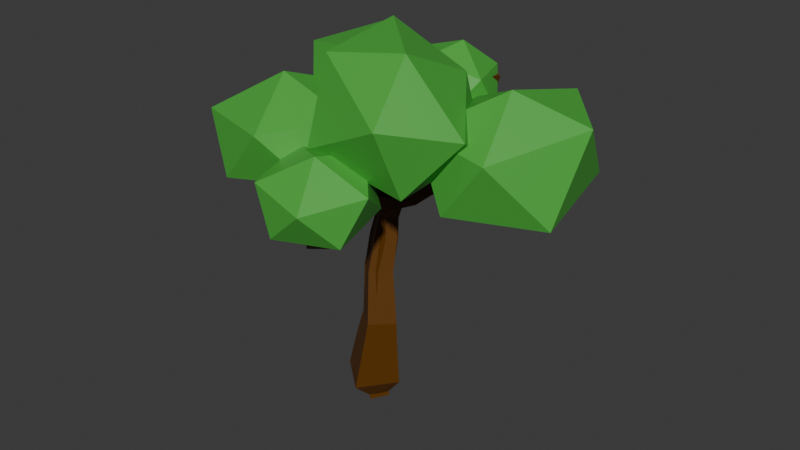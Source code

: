 # Source: tree2.blend  (saved by Blender 4.5.88; exported with 4.5.12 LTS)
import bpy
from mathutils import Matrix  # noqa: F401  (used for matrix-valued properties, if any)

bpy.ops.wm.read_factory_settings(use_empty=True)
scene = bpy.context.scene
scene.name = 'Scene'

# ---- collections
col_collection = bpy.data.collections.new('Collection'); scene.collection.children.link(col_collection)

# ---- materials (node trees are filled in below, after node groups)
mat_material = bpy.data.materials.new('Material')
mat_material.alpha_threshold = 0.0
mat_material.roughness = 0.5
mat_material.line_color = (0.0, 0.0, 0.0, 1.0)
mat_material_001 = bpy.data.materials.new('Material.001')
mat_material_002 = bpy.data.materials.new('Material.002')
mat_material_002.alpha_threshold = 0.0
mat_material_002.roughness = 0.5
mat_material_002.line_color = (0.0, 0.0, 0.0, 1.0)
mat_material_003 = bpy.data.materials.new('Material.003')

# ---- material node trees
mat_material.use_nodes = True; mat_material.node_tree.nodes.clear()
_N = mat_material.node_tree.nodes; _L = mat_material.node_tree.links
n0 = _N.new('ShaderNodeOutputMaterial'); n0.name = 'Material Output'; n0.location = (200, 100)
n1 = _N.new('ShaderNodeBsdfPrincipled'); n1.name = 'Principled BSDF'; n1.location = (-200, 100)
n1.inputs[0].default_value = (0.115, 0.04083, 0.001298, 1.0)
n1.inputs[3].default_value = 1.45
_L.new(n1.outputs[0], n0.inputs[0])
n0.is_active_output = True
mat_material_001.use_nodes = True; mat_material_001.node_tree.nodes.clear()
_N = mat_material_001.node_tree.nodes; _L = mat_material_001.node_tree.links
n0 = _N.new('ShaderNodeBsdfPrincipled'); n0.name = 'Principled BSDF'; n0.location = (-200, 100)
n0.inputs[0].default_value = (0.06719, 0.4076, 0.05042, 1.0)
n1 = _N.new('ShaderNodeOutputMaterial'); n1.name = 'Material Output'; n1.location = (200, 100)
_L.new(n0.outputs[0], n1.inputs[0])
n1.is_active_output = True
mat_material_002.use_nodes = True; mat_material_002.node_tree.nodes.clear()
_N = mat_material_002.node_tree.nodes; _L = mat_material_002.node_tree.links
n0 = _N.new('ShaderNodeOutputMaterial'); n0.name = 'Material Output'; n0.location = (200, 100)
n1 = _N.new('ShaderNodeBsdfPrincipled'); n1.name = 'Principled BSDF'; n1.location = (-200, 100)
n1.inputs[0].default_value = (0.115, 0.04083, 0.001298, 1.0)
n1.inputs[3].default_value = 1.45
_L.new(n1.outputs[0], n0.inputs[0])
n0.is_active_output = True
mat_material_003.use_nodes = True; mat_material_003.node_tree.nodes.clear()
_N = mat_material_003.node_tree.nodes; _L = mat_material_003.node_tree.links
n0 = _N.new('ShaderNodeBsdfPrincipled'); n0.name = 'Principled BSDF'; n0.location = (-200, 100)
n0.inputs[0].default_value = (0.8002, 0.4669, 0.1665, 1.0)
n1 = _N.new('ShaderNodeOutputMaterial'); n1.name = 'Material Output'; n1.location = (200, 100)
_L.new(n0.outputs[0], n1.inputs[0])
n1.is_active_output = True

# ---- world
world_world = bpy.data.worlds.new('World'); scene.world = world_world
world_world.use_nodes = True; world_world.node_tree.nodes.clear()
_N = world_world.node_tree.nodes; _L = world_world.node_tree.links
n0 = _N.new('ShaderNodeOutputWorld'); n0.name = 'World Output'; n0.location = (200, 100)
n1 = _N.new('ShaderNodeBackground'); n1.name = 'Background'; n1.location = (-200, 100)
n1.inputs[0].default_value = (0.05088, 0.05088, 0.05088, 1.0)
_L.new(n1.outputs[0], n0.inputs[0])
n0.is_active_output = True
world_world.color = (0.05088, 0.05088, 0.05088)
world_world.sun_shadow_jitter_overblur = 0.0

# ---- meshes
me_cube = bpy.data.meshes.new('Cube')
me_cube.from_pydata([(0.0, 0.0, 0.0), (-0.4492, 1.092, 6.179), (1.821, 1.927, 8.036), (1.51, 1.722, 6.85), (3.672, 0.5163, 7.014), (1.505, 0.7545, 5.594), (0.1855, 0.4149, 4.78), (0.2733, -0.07403, 1.803), (-0.2862, 1.891, 7.483), (0.217, -0.9526, 5.31), (0.5529, -2.442, 5.081), (1.326, -2.456, 5.744), (-0.4558, -1.159, 5.884), (-1.468, -0.9868, 6.812), (0.06991, 0.08028, -0.6433), (0.1424, 0.06078, 3.099), (0.8815, 0.3217, 6.799), (0.1366, -0.03702, 0.9013)], [(12, 13), (9, 12), (10, 11), (9, 10), (6, 9), (1, 8), (6, 1), (3, 2), (5, 3), (5, 4), (6, 5), (15, 6), (17, 7), (14, 0), (7, 15), (6, 16), (0, 17)], [])
_uv = me_cube.uv_layers.new(name='UVMap')
_uv.uv.foreach_set('vector', [])
me_cube.materials.append(mat_material)
me_cube.use_mirror_vertex_groups = False
me_cube.update()
me_icosphere = bpy.data.meshes.new('Icosphere')
me_icosphere.from_pydata([(0.0, -4.936e-09, -1.431), (1.443, -1.048, -0.6401), (-0.5511, -1.696, -0.6401), (-1.783, -4.936e-09, -0.6401), (-0.5511, 1.696, -0.6401), (1.443, 1.048, -0.6401), (0.5511, -1.696, 0.6401), (-1.443, -1.048, 0.6401), (-1.443, 1.048, 0.6401), (0.5511, 1.696, 0.6401), (1.783, -4.936e-09, 0.6401), (0.0, -4.936e-09, 1.431)], [], [(0, 1, 2), (1, 0, 5), (0, 2, 3), (0, 3, 4), (0, 4, 5), (1, 5, 10), (2, 1, 6), (3, 2, 7), (4, 3, 8), (5, 4, 9), (1, 10, 6), (2, 6, 7), (3, 7, 8), (4, 8, 9), (5, 9, 10), (6, 10, 11), (7, 6, 11), (8, 7, 11), (9, 8, 11), (10, 9, 11)])
_uv = me_icosphere.uv_layers.new(name='UVMap')
_uv.uv.foreach_set('vector', [0.1818, 0.0, 0.2727, 0.1575, 0.09091, 0.1575, 0.2727, 0.1575, 0.3636, 0.0, 0.4545, 0.1575, 0.9091, 0.0, 1.0, 0.1575, 0.8182, 0.1575, 0.7273, 0.0, 0.8182, 0.1575, 0.6364, 0.1575, 0.5455, 0.0, 0.6364, 0.1575, 0.4545, 0.1575, 0.2727, 0.1575, 0.4545, 0.1575, 0.3636, 0.3149, 0.09091, 0.1575, 0.2727, 0.1575, 0.1818, 0.3149, 0.8182, 0.1575, 1.0, 0.1575, 0.9091, 0.3149, 0.6364, 0.1575, 0.8182, 0.1575, 0.7273, 0.3149, 0.4545, 0.1575, 0.6364, 0.1575, 0.5455, 0.3149, 0.2727, 0.1575, 0.3636, 0.3149, 0.1818, 0.3149, 0.09091, 0.1575, 0.1818, 0.3149, 0.0, 0.3149, 0.8182, 0.1575, 0.9091, 0.3149, 0.7273, 0.3149, 0.6364, 0.1575, 0.7273, 0.3149, 0.5455, 0.3149, 0.4545, 0.1575, 0.5455, 0.3149, 0.3636, 0.3149, 0.1818, 0.3149, 0.3636, 0.3149, 0.2727, 0.4724, 0.0, 0.3149, 0.1818, 0.3149, 0.09091, 0.4724, 0.7273, 0.3149, 0.9091, 0.3149, 0.8182, 0.4724, 0.5455, 0.3149, 0.7273, 0.3149, 0.6364, 0.4724, 0.3636, 0.3149, 0.5455, 0.3149, 0.4545, 0.4724])
me_icosphere.materials.append(mat_material_001)
me_icosphere.update()
me_icosphere_001 = bpy.data.meshes.new('Icosphere.001')
me_icosphere_001.from_pydata([(-1.831e-08, 5.57e-09, -1.064), (1.073, -0.7794, -0.476), (-0.4097, -1.261, -0.476), (-1.326, 1.404e-08, -0.476), (-0.4097, 1.261, -0.476), (1.073, 0.7794, -0.476), (0.4097, -1.261, 0.476), (-1.073, -0.7794, 0.476), (-1.073, 0.7794, 0.476), (0.4097, 1.261, 0.476), (1.326, 3.976e-08, 0.476), (3.022e-09, 4.823e-08, 1.064)], [], [(0, 1, 2), (1, 0, 5), (0, 2, 3), (0, 3, 4), (0, 4, 5), (1, 5, 10), (2, 1, 6), (3, 2, 7), (4, 3, 8), (5, 4, 9), (1, 10, 6), (2, 6, 7), (3, 7, 8), (4, 8, 9), (5, 9, 10), (6, 10, 11), (7, 6, 11), (8, 7, 11), (9, 8, 11), (10, 9, 11)])
_uv = me_icosphere_001.uv_layers.new(name='UVMap')
_uv.uv.foreach_set('vector', [0.1818, 0.0, 0.2727, 0.1575, 0.09091, 0.1575, 0.2727, 0.1575, 0.3636, 0.0, 0.4545, 0.1575, 0.9091, 0.0, 1.0, 0.1575, 0.8182, 0.1575, 0.7273, 0.0, 0.8182, 0.1575, 0.6364, 0.1575, 0.5455, 0.0, 0.6364, 0.1575, 0.4545, 0.1575, 0.2727, 0.1575, 0.4545, 0.1575, 0.3636, 0.3149, 0.09091, 0.1575, 0.2727, 0.1575, 0.1818, 0.3149, 0.8182, 0.1575, 1.0, 0.1575, 0.9091, 0.3149, 0.6364, 0.1575, 0.8182, 0.1575, 0.7273, 0.3149, 0.4545, 0.1575, 0.6364, 0.1575, 0.5455, 0.3149, 0.2727, 0.1575, 0.3636, 0.3149, 0.1818, 0.3149, 0.09091, 0.1575, 0.1818, 0.3149, 0.0, 0.3149, 0.8182, 0.1575, 0.9091, 0.3149, 0.7273, 0.3149, 0.6364, 0.1575, 0.7273, 0.3149, 0.5455, 0.3149, 0.4545, 0.1575, 0.5455, 0.3149, 0.3636, 0.3149, 0.1818, 0.3149, 0.3636, 0.3149, 0.2727, 0.4724, 0.0, 0.3149, 0.1818, 0.3149, 0.09091, 0.4724, 0.7273, 0.3149, 0.9091, 0.3149, 0.8182, 0.4724, 0.5455, 0.3149, 0.7273, 0.3149, 0.6364, 0.4724, 0.3636, 0.3149, 0.5455, 0.3149, 0.4545, 0.4724])
me_icosphere_001.materials.append(mat_material_001)
me_icosphere_001.update()
me_icosphere_002 = bpy.data.meshes.new('Icosphere.002')
me_icosphere_002.from_pydata([(7.989e-08, 8.456e-09, -1.616), (1.629, -1.183, -0.7226), (-0.6221, -1.915, -0.7226), (-1.279, -0.06675, -0.7278), (-0.6221, 1.915, -0.7226), (1.629, 1.183, -0.7226), (0.2828, -1.704, 0.8281), (-1.629, -1.183, 0.7226), (-1.449, 0.8411, 0.4164), (0.6221, 1.915, 0.7226), (1.726, 0.3539, 1.003), (1.44e-07, 7.322e-08, 1.616)], [], [(0, 1, 2), (1, 0, 5), (0, 2, 3), (0, 3, 4), (0, 4, 5), (1, 5, 10), (2, 1, 6), (3, 2, 7), (4, 3, 8), (5, 4, 9), (1, 10, 6), (2, 6, 7), (3, 7, 8), (4, 8, 9), (5, 9, 10), (6, 10, 11), (7, 6, 11), (8, 7, 11), (9, 8, 11), (10, 9, 11)])
_uv = me_icosphere_002.uv_layers.new(name='UVMap')
_uv.uv.foreach_set('vector', [0.1818, 0.0, 0.2727, 0.1575, 0.09091, 0.1575, 0.2727, 0.1575, 0.3636, 0.0, 0.4545, 0.1575, 0.9091, 0.0, 1.0, 0.1575, 0.8182, 0.1575, 0.7273, 0.0, 0.8182, 0.1575, 0.6364, 0.1575, 0.5455, 0.0, 0.6364, 0.1575, 0.4545, 0.1575, 0.2727, 0.1575, 0.4545, 0.1575, 0.3636, 0.3149, 0.09091, 0.1575, 0.2727, 0.1575, 0.1818, 0.3149, 0.8182, 0.1575, 1.0, 0.1575, 0.9091, 0.3149, 0.6364, 0.1575, 0.8182, 0.1575, 0.7273, 0.3149, 0.4545, 0.1575, 0.6364, 0.1575, 0.5455, 0.3149, 0.2727, 0.1575, 0.3636, 0.3149, 0.1818, 0.3149, 0.09091, 0.1575, 0.1818, 0.3149, 0.0, 0.3149, 0.8182, 0.1575, 0.9091, 0.3149, 0.7273, 0.3149, 0.6364, 0.1575, 0.7273, 0.3149, 0.5455, 0.3149, 0.4545, 0.1575, 0.5455, 0.3149, 0.3636, 0.3149, 0.1818, 0.3149, 0.3636, 0.3149, 0.2727, 0.4724, 0.0, 0.3149, 0.1818, 0.3149, 0.09091, 0.4724, 0.7273, 0.3149, 0.9091, 0.3149, 0.8182, 0.4724, 0.5455, 0.3149, 0.7273, 0.3149, 0.6364, 0.4724, 0.3636, 0.3149, 0.5455, 0.3149, 0.4545, 0.4724])
me_icosphere_002.materials.append(mat_material_001)
me_icosphere_002.update()
me_icosphere_003 = bpy.data.meshes.new('Icosphere.003')
me_icosphere_003.from_pydata([(0.06097, -0.6124, -1.372), (1.45, -1.362, -0.0646), (-0.6898, -1.866, 0.06524), (-1.839, -0.1697, -0.7429), (-0.4088, 1.382, -1.372), (1.624, 0.6456, -0.953), (0.4088, -1.382, 1.372), (-1.624, -0.6456, 0.953), (-1.45, 1.362, 0.0646), (0.6898, 1.866, -0.06524), (1.839, 0.1697, 0.7429), (-0.06097, 0.6124, 1.372)], [], [(0, 1, 2), (1, 0, 5), (0, 2, 3), (0, 3, 4), (0, 4, 5), (1, 5, 10), (2, 1, 6), (3, 2, 7), (4, 3, 8), (5, 4, 9), (1, 10, 6), (2, 6, 7), (3, 7, 8), (4, 8, 9), (5, 9, 10), (6, 10, 11), (7, 6, 11), (8, 7, 11), (9, 8, 11), (10, 9, 11)])
_uv = me_icosphere_003.uv_layers.new(name='UVMap')
_uv.uv.foreach_set('vector', [0.1818, 0.0, 0.2727, 0.1575, 0.09091, 0.1575, 0.2727, 0.1575, 0.3636, 0.0, 0.4545, 0.1575, 0.9091, 0.0, 1.0, 0.1575, 0.8182, 0.1575, 0.7273, 0.0, 0.8182, 0.1575, 0.6364, 0.1575, 0.5455, 0.0, 0.6364, 0.1575, 0.4545, 0.1575, 0.2727, 0.1575, 0.4545, 0.1575, 0.3636, 0.3149, 0.09091, 0.1575, 0.2727, 0.1575, 0.1818, 0.3149, 0.8182, 0.1575, 1.0, 0.1575, 0.9091, 0.3149, 0.6364, 0.1575, 0.8182, 0.1575, 0.7273, 0.3149, 0.4545, 0.1575, 0.6364, 0.1575, 0.5455, 0.3149, 0.2727, 0.1575, 0.3636, 0.3149, 0.1818, 0.3149, 0.09091, 0.1575, 0.1818, 0.3149, 0.0, 0.3149, 0.8182, 0.1575, 0.9091, 0.3149, 0.7273, 0.3149, 0.6364, 0.1575, 0.7273, 0.3149, 0.5455, 0.3149, 0.4545, 0.1575, 0.5455, 0.3149, 0.3636, 0.3149, 0.1818, 0.3149, 0.3636, 0.3149, 0.2727, 0.4724, 0.0, 0.3149, 0.1818, 0.3149, 0.09091, 0.4724, 0.7273, 0.3149, 0.9091, 0.3149, 0.8182, 0.4724, 0.5455, 0.3149, 0.7273, 0.3149, 0.6364, 0.4724, 0.3636, 0.3149, 0.5455, 0.3149, 0.4545, 0.4724])
me_icosphere_003.materials.append(mat_material_001)
me_icosphere_003.update()
me_icosphere_004 = bpy.data.meshes.new('Icosphere.004')
me_icosphere_004.from_pydata([(-0.1415, -0.3038, -0.906), (0.7077, -0.9139, -0.1385), (-0.7147, -1.06, 0.006497), (-1.212, 0.217, -0.344), (-0.1781, 0.9545, -0.7007), (1.049, 0.2174, -0.6974), (-0.1852, -0.7326, 0.791), (-1.049, -0.2174, 0.6974), (-0.6831, 1.06, 0.212), (0.635, 0.9044, 0.21), (0.9135, -0.1783, 0.2547), (0.1415, 0.3038, 0.906)], [], [(0, 1, 2), (1, 0, 5), (0, 2, 3), (0, 3, 4), (0, 4, 5), (1, 5, 10), (2, 1, 6), (3, 2, 7), (4, 3, 8), (5, 4, 9), (1, 10, 6), (2, 6, 7), (3, 7, 8), (4, 8, 9), (5, 9, 10), (6, 10, 11), (7, 6, 11), (8, 7, 11), (9, 8, 11), (10, 9, 11)])
_uv = me_icosphere_004.uv_layers.new(name='UVMap')
_uv.uv.foreach_set('vector', [0.1818, 0.0, 0.2727, 0.1575, 0.09091, 0.1575, 0.2727, 0.1575, 0.3636, 0.0, 0.4545, 0.1575, 0.9091, 0.0, 1.0, 0.1575, 0.8182, 0.1575, 0.7273, 0.0, 0.8182, 0.1575, 0.6364, 0.1575, 0.5455, 0.0, 0.6364, 0.1575, 0.4545, 0.1575, 0.2727, 0.1575, 0.4545, 0.1575, 0.3636, 0.3149, 0.09091, 0.1575, 0.2727, 0.1575, 0.1818, 0.3149, 0.8182, 0.1575, 1.0, 0.1575, 0.9091, 0.3149, 0.6364, 0.1575, 0.8182, 0.1575, 0.7273, 0.3149, 0.4545, 0.1575, 0.6364, 0.1575, 0.5455, 0.3149, 0.2727, 0.1575, 0.3636, 0.3149, 0.1818, 0.3149, 0.09091, 0.1575, 0.1818, 0.3149, 0.0, 0.3149, 0.8182, 0.1575, 0.9091, 0.3149, 0.7273, 0.3149, 0.6364, 0.1575, 0.7273, 0.3149, 0.5455, 0.3149, 0.4545, 0.1575, 0.5455, 0.3149, 0.3636, 0.3149, 0.1818, 0.3149, 0.3636, 0.3149, 0.2727, 0.4724, 0.0, 0.3149, 0.1818, 0.3149, 0.09091, 0.4724, 0.7273, 0.3149, 0.9091, 0.3149, 0.8182, 0.4724, 0.5455, 0.3149, 0.7273, 0.3149, 0.6364, 0.4724, 0.3636, 0.3149, 0.5455, 0.3149, 0.4545, 0.4724])
me_icosphere_004.materials.append(mat_material_001)
me_icosphere_004.update()
me_icosphere_005 = bpy.data.meshes.new('Icosphere.005')
me_icosphere_005.from_pydata([(-0.06472, 0.3577, -1.577), (-0.6159, -1.713, -1.066), (-2.038, 0.1271, -0.626), (-0.5057, 1.338, -0.4481), (1.58, 1.377, -0.5249), (1.62, -0.9399, -1.004), (-1.479, -0.9522, 0.7123), (-1.613, 1.004, 1.013), (0.3452, 1.561, 0.7303), (2.045, -0.06286, 0.6353), (0.9412, -1.649, 0.6426), (0.07198, -0.2935, 1.586)], [], [(0, 1, 2), (1, 0, 5), (0, 2, 3), (0, 3, 4), (0, 4, 5), (1, 5, 10), (2, 1, 6), (3, 2, 7), (4, 3, 8), (5, 4, 9), (1, 10, 6), (2, 6, 7), (3, 7, 8), (4, 8, 9), (5, 9, 10), (6, 10, 11), (7, 6, 11), (8, 7, 11), (9, 8, 11), (10, 9, 11)])
_uv = me_icosphere_005.uv_layers.new(name='UVMap')
_uv.uv.foreach_set('vector', [0.1818, 0.0, 0.2727, 0.1575, 0.09091, 0.1575, 0.2727, 0.1575, 0.3636, 0.0, 0.4545, 0.1575, 0.9091, 0.0, 1.0, 0.1575, 0.8182, 0.1575, 0.7273, 0.0, 0.8182, 0.1575, 0.6364, 0.1575, 0.5455, 0.0, 0.6364, 0.1575, 0.4545, 0.1575, 0.2727, 0.1575, 0.4545, 0.1575, 0.3636, 0.3149, 0.09091, 0.1575, 0.2727, 0.1575, 0.1818, 0.3149, 0.8182, 0.1575, 1.0, 0.1575, 0.9091, 0.3149, 0.6364, 0.1575, 0.8182, 0.1575, 0.7273, 0.3149, 0.4545, 0.1575, 0.6364, 0.1575, 0.5455, 0.3149, 0.2727, 0.1575, 0.3636, 0.3149, 0.1818, 0.3149, 0.09091, 0.1575, 0.1818, 0.3149, 0.0, 0.3149, 0.8182, 0.1575, 0.9091, 0.3149, 0.7273, 0.3149, 0.6364, 0.1575, 0.7273, 0.3149, 0.5455, 0.3149, 0.4545, 0.1575, 0.5455, 0.3149, 0.3636, 0.3149, 0.1818, 0.3149, 0.3636, 0.3149, 0.2727, 0.4724, 0.0, 0.3149, 0.1818, 0.3149, 0.09091, 0.4724, 0.7273, 0.3149, 0.9091, 0.3149, 0.8182, 0.4724, 0.5455, 0.3149, 0.7273, 0.3149, 0.6364, 0.4724, 0.3636, 0.3149, 0.5455, 0.3149, 0.4545, 0.4724])
me_icosphere_005.materials.append(mat_material_001)
me_icosphere_005.update()
me_cube_001 = bpy.data.meshes.new('Cube.001')
me_cube_001.from_pydata([(0.05864, -0.7897, -0.06674), (-0.7924, -0.05986, 0.01211), (-0.05864, 0.7897, 0.06674), (0.7924, 0.05986, -0.01211), (0.08732, -0.1492, -0.67), (-0.1598, 0.06597, -0.67), (0.05249, 0.3098, -0.6165), (0.2996, 0.0946, -0.6165), (0.1865, -0.6856, 0.8671), (-0.5055, -0.09137, 0.9964), (0.08679, 0.6116, 0.9355), (0.7788, 0.01734, 0.8062), (0.2543, -0.6286, 1.358), (-0.3556, -0.1049, 1.472), (0.1664, 0.5146, 1.418), (0.7763, -0.00909, 1.304)], [], [(4, 5, 6, 7), (12, 13, 9, 8), (13, 14, 10, 9), (14, 15, 11, 10), (15, 12, 8, 11), (0, 1, 5, 4), (1, 2, 6, 5), (2, 3, 7, 6), (3, 0, 4, 7), (8, 9, 1, 0), (9, 10, 2, 1), (10, 11, 3, 2), (11, 8, 0, 3), (12, 15, 14, 13)])
me_cube_001.polygons.foreach_set('material_index', [0, 0, 0, 0, 0, 0, 0, 0, 0, 0, 0, 0, 0, 1])
me_cube_001.materials.append(mat_material_002)
me_cube_001.materials.append(mat_material_003)
me_cube_001.use_mirror_vertex_groups = False
me_cube_001.update()
me_cube_002 = bpy.data.meshes.new('Cube.002')
me_cube_002.from_pydata([(-0.796, 1.11, 6.113), (-0.4019, 1.402, 6.017), (-0.1023, 1.074, 6.245), (-0.4965, 0.7815, 6.342), (1.787, 1.968, 8.037), (1.861, 1.96, 8.02), (1.856, 1.885, 8.034), (1.782, 1.894, 8.052), (1.267, 1.969, 6.776), (1.763, 1.932, 6.72), (1.753, 1.476, 6.924), (1.257, 1.512, 6.98), (3.697, 0.552, 6.982), (3.689, 0.4761, 6.982), (3.647, 0.4806, 7.046), (3.656, 0.5565, 7.046), (0.3158, -0.5801, 1.818), (-0.2329, -0.1162, 1.817), (0.2307, 0.4321, 1.788), (0.7794, -0.03191, 1.789), (-0.3394, 1.9, 7.484), (-0.2789, 1.936, 7.455), (-0.233, 1.881, 7.482), (-0.2935, 1.845, 7.512), (0.7828, -2.34, 4.833), (0.4223, -2.685, 4.861), (0.323, -2.544, 5.33), (0.6835, -2.198, 5.302), (1.36, -2.44, 5.705), (1.336, -2.508, 5.731), (1.292, -2.473, 5.783), (1.316, -2.405, 5.757), (-0.575, -1.452, 5.726), (-0.658, -0.9619, 5.671), (-0.3367, -0.8658, 6.042), (-0.2537, -1.356, 6.097), (-1.493, -1.031, 6.794), (-1.496, -0.9569, 6.777), (-1.444, -0.9423, 6.831), (-1.441, -1.017, 6.848), (0.1758, -0.3634, 3.167), (-0.2868, 0.02531, 3.088), (0.1091, 0.4849, 3.031), (0.5716, 0.09625, 3.109), (0.9232, 0.3554, 6.786), (0.9128, 0.2781, 6.786), (0.8398, 0.2879, 6.811), (0.8502, 0.3652, 6.811), (-0.9629, -1.284, 6.171), (-0.9761, -0.9606, 6.097), (-0.7498, -0.8972, 6.332), (-0.7366, -1.221, 6.406), (-1.133, -1.203, 6.371), (-1.143, -0.9594, 6.315), (-0.9729, -0.9117, 6.492), (-0.9629, -1.155, 6.548), (-1.269, -1.138, 6.531), (-1.277, -0.9584, 6.49), (-1.151, -0.9233, 6.62), (-1.144, -1.103, 6.662), (-1.387, -1.082, 6.67), (-1.392, -0.9576, 6.641), (-1.305, -0.9333, 6.731), (-1.3, -1.057, 6.76), (-0.1308, -1.292, 5.412), (-0.2294, -0.9226, 5.352), (0.03599, -0.8019, 5.664), (0.1009, -1.232, 5.694), (1.037, -2.383, 5.222), (0.9412, -2.657, 5.328), (0.7641, -2.514, 5.537), (0.8601, -2.24, 5.431), (1.167, -2.406, 5.416), (1.1, -2.597, 5.49), (0.9762, -2.497, 5.636), (1.043, -2.306, 5.562), (1.27, -2.424, 5.571), (1.226, -2.549, 5.619), (1.146, -2.484, 5.715), (1.189, -2.359, 5.667), (0.468, -1.175, 5.054), (0.06213, -1.198, 5.083), (0.09012, -1.374, 5.47), (0.4159, -1.184, 5.496), (0.6207, -1.606, 4.949), (0.1329, -1.716, 4.949), (0.1492, -1.788, 5.443), (0.637, -1.678, 5.443), (0.7046, -1.978, 4.891), (0.2169, -2.088, 4.891), (0.2332, -2.161, 5.386), (0.721, -2.051, 5.386), (0.3735, 0.0771, 4.812), (0.02711, 0.1027, 4.839), (-0.04725, 0.2015, 5.098), (0.4919, 0.1895, 5.182), (0.375, -0.7059, 4.968), (-0.01298, -0.6758, 5.008), (0.01799, -0.4781, 5.361), (0.3651, -0.5474, 5.376), (-0.6344, 1.418, 6.648), (-0.3578, 1.583, 6.513), (-0.1479, 1.334, 6.639), (-0.4245, 1.169, 6.774), (-0.5543, 1.549, 6.875), (-0.3364, 1.679, 6.769), (-0.171, 1.483, 6.868), (-0.389, 1.353, 6.975), (-0.4903, 1.654, 7.057), (-0.3192, 1.755, 6.973), (-0.1895, 1.601, 7.051), (-0.3605, 1.5, 7.135), (-0.4349, 1.744, 7.214), (-0.3044, 1.822, 7.15), (-0.2055, 1.704, 7.209), (-0.3359, 1.627, 7.273), (-0.3851, 1.825, 7.355), (-0.2911, 1.881, 7.309), (-0.2198, 1.797, 7.352), (-0.3138, 1.741, 7.398), (-0.02478, 0.4307, 4.95), (0.1341, 0.7407, 4.918), (0.3334, 0.5992, 5.206), (-0.4567, 0.7344, 5.341), (-0.09197, 1.076, 5.341), (0.1931, 0.7724, 5.618), (-0.1717, 0.4304, 5.618), (-0.6154, 0.9036, 5.691), (-0.2506, 1.246, 5.691), (0.03439, 0.9416, 5.968), (-0.3304, 0.5996, 5.968), (1.484, 1.984, 7.327), (1.805, 1.948, 7.249), (1.783, 1.622, 7.311), (1.462, 1.658, 7.389), (1.581, 1.979, 7.555), (1.823, 1.952, 7.496), (1.806, 1.707, 7.543), (1.565, 1.734, 7.602), (1.659, 1.975, 7.738), (1.837, 1.955, 7.694), (1.825, 1.774, 7.729), (1.647, 1.794, 7.772), (1.726, 1.972, 7.896), (1.85, 1.958, 7.866), (1.841, 1.833, 7.889), (1.718, 1.847, 7.919), (1.353, 1.066, 5.7), (1.795, 1.07, 5.841), (1.723, 0.8592, 6.031), (1.451, 0.8468, 5.958), (1.258, 1.438, 6.069), (1.758, 1.435, 6.069), (1.756, 1.039, 6.374), (1.256, 1.042, 6.374), (1.26, 1.68, 6.383), (1.76, 1.677, 6.383), (1.758, 1.281, 6.688), (1.258, 1.284, 6.688), (2.039, 0.8754, 5.772), (2.042, 0.5347, 5.77), (1.825, 0.5639, 6.04), (1.908, 0.8701, 6.062), (2.47, 0.8156, 6.016), (2.434, 0.4851, 6.016), (2.254, 0.505, 6.295), (2.29, 0.8354, 6.295), (2.682, 0.7702, 6.183), (2.65, 0.4836, 6.183), (2.494, 0.5008, 6.424), (2.525, 0.7874, 6.424), (2.864, 0.7309, 6.327), (2.837, 0.4822, 6.327), (2.701, 0.4972, 6.536), (2.729, 0.7458, 6.536), (3.029, 0.6956, 6.456), (3.005, 0.481, 6.456), (2.888, 0.4939, 6.637), (2.912, 0.7085, 6.637), (3.18, 0.6632, 6.575), (3.159, 0.4799, 6.575), (3.059, 0.4909, 6.729), (3.079, 0.6742, 6.729), (3.32, 0.633, 6.685), (3.303, 0.4789, 6.685), (3.219, 0.4881, 6.815), (3.236, 0.6423, 6.815), (3.452, 0.6046, 6.789), (3.438, 0.4779, 6.789), (3.369, 0.4855, 6.896), (3.383, 0.6122, 6.896), (3.577, 0.5777, 6.888), (3.566, 0.477, 6.888), (3.511, 0.483, 6.973), (3.523, 0.5837, 6.973), (0.4722, 0.6726, 4.846), (0.5472, 0.2318, 4.952), (0.907, 0.8588, 4.972), (1.032, 0.3746, 4.972), (0.7833, 0.3106, 5.401), (0.6587, 0.7949, 5.401), (1.323, 0.9069, 5.34), (1.415, 0.5155, 5.308), (1.234, 0.4784, 5.617), (1.068, 0.8172, 5.608), (0.1861, -0.2381, 3.658), (-0.253, 0.1323, 3.591), (0.1231, 0.5602, 3.491), (0.5622, 0.1898, 3.558), (0.1954, -0.1312, 4.073), (-0.2231, 0.2218, 4.009), (0.1353, 0.6296, 3.914), (0.5538, 0.2766, 3.977), (0.1973, 0.02294, 4.504), (-0.1166, 0.2938, 4.494), (0.1002, 0.6314, 4.467), (0.5104, 0.3407, 4.488), (0.2543, -0.6286, 1.358), (-0.3556, -0.1049, 1.472), (0.1664, 0.5146, 1.418), (0.7763, -0.00909, 1.304), (0.242, -0.4659, 2.538), (-0.2592, -0.04546, 2.443), (0.1666, 0.46, 2.434), (0.6678, 0.03951, 2.528), (0.5434, 0.5261, 5.23), (0.1913, 0.2124, 5.292), (0.2177, 0.5891, 5.344), (0.6639, 0.5075, 5.635), (0.6226, 0.1997, 5.635), (0.3319, 0.2386, 5.737), (0.3731, 0.5465, 5.737), (0.7196, 0.4748, 5.882), (0.685, 0.2165, 5.882), (0.4411, 0.2492, 5.968), (0.4757, 0.5075, 5.968), (0.7679, 0.4465, 6.096), (0.739, 0.2311, 6.096), (0.5357, 0.2584, 6.168), (0.5645, 0.4737, 6.168), (0.8113, 0.421, 6.289), (0.7876, 0.2443, 6.289), (0.6206, 0.2666, 6.348), (0.6443, 0.4434, 6.348), (0.8511, 0.3977, 6.466), (0.8322, 0.2563, 6.466), (0.6987, 0.2742, 6.513), (0.7176, 0.4156, 6.513), (0.8882, 0.3759, 6.631), (0.8737, 0.2676, 6.631), (0.7714, 0.2813, 6.667), (0.7859, 0.3896, 6.667), (0.3916, -0.09135, 4.791), (0.01282, -0.09942, 4.787), (0.05114, 0.1054, 5.15), (0.3865, 0.1312, 5.212), (-0.01595, 0.3052, 5.19), (0.05531, 0.8331, 5.022), (-0.2195, 0.5563, 5.021), (1.318, 0.849, 6.022), (1.694, 1.144, 5.793), (1.319, 1.146, 5.793), (0.5284, 0.2542, 5.134), (0.6411, 0.3427, 4.781), (0.5632, 0.6987, 4.827)], [(126, 256)], [(226, 94, 93), (52, 53, 49, 48), (51, 48, 32, 35), (50, 51, 35, 34), (49, 50, 34, 33), (121, 257, 122, 227), (48, 49, 33, 32), (47, 46, 45, 44), (39, 38, 37, 36), (31, 30, 29, 28), (23, 22, 21, 20), (195, 264, 263, 216), (162, 159, 148), (216, 263, 262, 196), (213, 92, 93), (214, 213, 93), (162, 150, 161), (94, 120, 93), (120, 214, 93), (81, 64, 65), (120, 215, 214), (97, 81, 65), (227, 120, 226), (120, 94, 226), (196, 262, 122, 225), (162, 149, 259, 150), (148, 260, 149, 162), (121, 215, 120), (150, 259, 261, 147), (147, 261, 260, 148), (120, 258, 257, 121), (225, 95, 196), (92, 252, 253, 93), (93, 253, 254, 255, 226), (150, 204, 203, 161), (148, 159, 201, 147), (99, 98, 66), (225, 122, 264, 195), (80, 96, 99, 83), (96, 81, 97), (96, 80, 81), (160, 161, 203, 202), (160, 202, 201, 159), (82, 64, 81), (82, 67, 64), (82, 83, 67), (226, 255, 252, 92), (7, 6, 5, 4), (195, 121, 227, 225), (195, 216, 215, 121), (15, 14, 13, 12), (98, 97, 65, 66), (150, 147, 201, 204), (53, 54, 50, 49), (54, 55, 51, 50), (55, 52, 48, 51), (56, 57, 53, 52), (57, 58, 54, 53), (58, 59, 55, 54), (59, 56, 52, 55), (60, 61, 57, 56), (61, 62, 58, 57), (62, 63, 59, 58), (63, 60, 56, 59), (36, 37, 61, 60), (37, 38, 62, 61), (38, 39, 63, 62), (39, 36, 60, 63), (32, 33, 65, 64), (33, 34, 66, 65), (34, 35, 67, 66), (35, 32, 64, 67), (68, 69, 25, 24), (69, 70, 26, 25), (70, 71, 27, 26), (71, 68, 24, 27), (72, 73, 69, 68), (73, 74, 70, 69), (74, 75, 71, 70), (75, 72, 68, 71), (76, 77, 73, 72), (77, 78, 74, 73), (78, 79, 75, 74), (79, 76, 72, 75), (28, 29, 77, 76), (29, 30, 78, 77), (30, 31, 79, 78), (31, 28, 76, 79), (84, 85, 81, 80), (85, 86, 82, 81), (86, 87, 83, 82), (87, 84, 80, 83), (88, 89, 85, 84), (89, 90, 86, 85), (90, 91, 87, 86), (91, 88, 84, 87), (24, 25, 89, 88), (25, 26, 90, 89), (26, 27, 91, 90), (27, 24, 88, 91), (96, 97, 253, 252), (97, 98, 254, 253), (98, 99, 255, 254), (99, 96, 252, 255), (100, 101, 1, 0), (101, 102, 2, 1), (102, 103, 3, 2), (103, 100, 0, 3), (104, 105, 101, 100), (105, 106, 102, 101), (106, 107, 103, 102), (107, 104, 100, 103), (108, 109, 105, 104), (109, 110, 106, 105), (110, 111, 107, 106), (111, 108, 104, 107), (112, 113, 109, 108), (113, 114, 110, 109), (114, 115, 111, 110), (115, 112, 108, 111), (116, 117, 113, 112), (117, 118, 114, 113), (118, 119, 115, 114), (119, 116, 112, 115), (20, 21, 117, 116), (21, 22, 118, 117), (22, 23, 119, 118), (23, 20, 116, 119), (123, 124, 257, 258), (124, 125, 122, 257), (127, 128, 124, 123), (128, 129, 125, 124), (129, 130, 126, 125), (130, 127, 123, 126), (0, 1, 128, 127), (1, 2, 129, 128), (2, 3, 130, 129), (3, 0, 127, 130), (131, 132, 9, 8), (132, 133, 10, 9), (133, 134, 11, 10), (134, 131, 8, 11), (135, 136, 132, 131), (136, 137, 133, 132), (137, 138, 134, 133), (138, 135, 131, 134), (139, 140, 136, 135), (140, 141, 137, 136), (141, 142, 138, 137), (142, 139, 135, 138), (143, 144, 140, 139), (144, 145, 141, 140), (145, 146, 142, 141), (146, 143, 139, 142), (4, 5, 144, 143), (5, 6, 145, 144), (6, 7, 146, 145), (7, 4, 143, 146), (151, 152, 260, 261), (152, 153, 149, 260), (153, 154, 259, 149), (154, 151, 261, 259), (155, 156, 152, 151), (156, 157, 153, 152), (157, 158, 154, 153), (158, 155, 151, 154), (8, 9, 156, 155), (9, 10, 157, 156), (10, 11, 158, 157), (11, 8, 155, 158), (163, 164, 160, 159), (164, 165, 161, 160), (165, 166, 162, 161), (166, 163, 159, 162), (167, 168, 164, 163), (168, 169, 165, 164), (169, 170, 166, 165), (170, 167, 163, 166), (171, 172, 168, 167), (172, 173, 169, 168), (173, 174, 170, 169), (174, 171, 167, 170), (175, 176, 172, 171), (176, 177, 173, 172), (177, 178, 174, 173), (178, 175, 171, 174), (179, 180, 176, 175), (180, 181, 177, 176), (181, 182, 178, 177), (182, 179, 175, 178), (183, 184, 180, 179), (184, 185, 181, 180), (185, 186, 182, 181), (186, 183, 179, 182), (187, 188, 184, 183), (188, 189, 185, 184), (189, 190, 186, 185), (190, 187, 183, 186), (191, 192, 188, 187), (192, 193, 189, 188), (193, 194, 190, 189), (194, 191, 187, 190), (12, 13, 192, 191), (13, 14, 193, 192), (14, 15, 194, 193), (15, 12, 191, 194), (197, 198, 263, 264), (198, 199, 262, 263), (199, 200, 122, 262), (200, 197, 264, 122), (201, 202, 198, 197), (202, 203, 199, 198), (203, 204, 200, 199), (204, 201, 197, 200), (205, 206, 41, 40), (206, 207, 42, 41), (207, 208, 43, 42), (208, 205, 40, 43), (209, 210, 206, 205), (210, 211, 207, 206), (211, 212, 208, 207), (212, 209, 205, 208), (213, 214, 210, 209), (214, 215, 211, 210), (215, 216, 212, 211), (216, 213, 209, 212), (16, 17, 218, 217), (17, 18, 219, 218), (18, 19, 220, 219), (19, 16, 217, 220), (221, 222, 17, 16), (222, 223, 18, 17), (223, 224, 19, 18), (224, 221, 16, 19), (40, 41, 222, 221), (41, 42, 223, 222), (42, 43, 224, 223), (43, 40, 221, 224), (228, 229, 95, 225), (229, 230, 226, 95), (230, 231, 227, 226), (231, 228, 225, 227), (232, 233, 229, 228), (233, 234, 230, 229), (234, 235, 231, 230), (235, 232, 228, 231), (236, 237, 233, 232), (237, 238, 234, 233), (238, 239, 235, 234), (239, 236, 232, 235), (240, 241, 237, 236), (241, 242, 238, 237), (242, 243, 239, 238), (243, 240, 236, 239), (244, 245, 241, 240), (245, 246, 242, 241), (246, 247, 243, 242), (247, 244, 240, 243), (248, 249, 245, 244), (249, 250, 246, 245), (250, 251, 247, 246), (251, 248, 244, 247), (44, 45, 249, 248), (45, 46, 250, 249), (46, 47, 251, 250), (47, 44, 248, 251), (83, 99, 66, 67), (216, 196, 92, 213), (95, 226, 92, 196), (217, 218, 219, 220)])
me_cube_002.polygons.foreach_set('material_index', [0, 0, 0, 0, 0, 0, 0, 0, 0, 0, 0, 0, 0, 0, 0, 0, 0, 0, 0, 0, 0, 0, 0, 0, 0, 0, 0, 0, 0, 0, 0, 0, 0, 0, 0, 0, 0, 0, 0, 0, 0, 0, 0, 0, 0, 0, 0, 0, 0, 0, 0, 0, 0, 0, 0, 0, 0, 0, 0, 0, 0, 0, 0, 0, 0, 0, 0, 0, 0, 0, 0, 0, 0, 0, 0, 0, 0, 0, 0, 0, 0, 0, 0, 0, 0, 0, 0, 0, 0, 0, 0, 0, 0, 0, 0, 0, 0, 0, 0, 0, 0, 0, 0, 0, 0, 0, 0, 0, 0, 0, 0, 0, 0, 0, 0, 0, 0, 0, 0, 0, 0, 0, 0, 0, 0, 0, 0, 0, 0, 0, 0, 0, 0, 0, 0, 0, 0, 0, 0, 0, 0, 0, 0, 0, 0, 0, 0, 0, 0, 0, 0, 0, 0, 0, 0, 0, 0, 0, 0, 0, 0, 0, 0, 0, 0, 0, 0, 0, 0, 0, 0, 0, 0, 0, 0, 0, 0, 0, 0, 0, 0, 0, 0, 0, 0, 0, 0, 0, 0, 0, 0, 0, 0, 0, 0, 0, 0, 0, 0, 0, 0, 0, 0, 0, 0, 0, 0, 0, 0, 0, 0, 0, 0, 0, 0, 0, 0, 0, 0, 0, 0, 0, 0, 0, 0, 0, 0, 0, 0, 0, 0, 0, 0, 0, 0, 0, 0, 0, 0, 0, 0, 0, 0, 0, 0, 0, 0, 0, 0, 0, 0, 0, 0, 0, 0, 0, 0, 0, 0, 0, 0, 0, 0, 0, 0, 0, 0, 0, 0, 1])
me_cube_002.materials.append(mat_material_002)
me_cube_002.materials.append(mat_material_003)
me_cube_002.use_mirror_vertex_groups = False
me_cube_002.update()

# ---- objects
ob_wood = bpy.data.objects.new('Wood', me_cube)
ob_leaf = bpy.data.objects.new('Leaf', me_icosphere)
ob_leaf_001 = bpy.data.objects.new('Leaf.001', me_icosphere_001)
ob_leaf_002 = bpy.data.objects.new('Leaf.002', me_icosphere_002)
ob_leaf_003 = bpy.data.objects.new('Leaf.003', me_icosphere_003)
ob_leaf_004 = bpy.data.objects.new('Leaf.004', me_icosphere_004)
ob_leaf_005 = bpy.data.objects.new('Leaf.005', me_icosphere_005)
ob_trunk = bpy.data.objects.new('Trunk', me_cube_001)
ob_stem = bpy.data.objects.new('Stem', me_cube_002)

# ---- transforms, parenting, visibility, modifiers, constraints
ob_wood.location = (0.0, 0.0, 0.0)
ob_wood.lock_rotations_4d = False
ob_wood.empty_display_type = 'ARROWS'
ob_wood.lineart.crease_threshold = 0.0
_m = ob_wood.modifiers.new('Skin', 'SKIN')
_m.branch_smoothing = 1.0
_m.use_y_symmetry = True
ob_leaf.location = (-1.397, -1.188, 6.769)
ob_leaf.rotation_euler = (0.0866, -0.02707, 0.03314)
ob_leaf_001.location = (0.6441, -2.463, 6.145)
ob_leaf_001.rotation_euler = (0.232, 0.1049, 0.1277)
ob_leaf_002.location = (3.418, 0.6727, 6.904)
ob_leaf_002.rotation_euler = (0.232, 0.1049, 0.1277)
ob_leaf_003.location = (-0.7584, 1.425, 7.381)
ob_leaf_003.rotation_euler = (0.0866, -0.02707, 0.03314)
ob_leaf_004.location = (1.283, 1.387, 7.845)
ob_leaf_004.rotation_euler = (0.0866, -0.02707, 0.03314)
ob_leaf_005.location = (1.383, -0.7575, 7.863)
ob_leaf_005.rotation_euler = (0.03663, 0.3917, -0.1142)
ob_trunk.location = (0.0, 0.0, 0.0)
ob_trunk.lock_rotations_4d = False
ob_trunk.empty_display_type = 'ARROWS'
ob_trunk.lineart.crease_threshold = 0.0
ob_stem.location = (0.0, 0.0, 0.0)
ob_stem.lock_rotations_4d = False
ob_stem.empty_display_type = 'ARROWS'
ob_stem.lineart.crease_threshold = 0.0

# ---- collection membership
col_collection.objects.link(ob_wood)
col_collection.objects.link(ob_leaf)
col_collection.objects.link(ob_leaf_001)
col_collection.objects.link(ob_leaf_002)
col_collection.objects.link(ob_leaf_003)
col_collection.objects.link(ob_leaf_004)
col_collection.objects.link(ob_leaf_005)
col_collection.objects.link(ob_trunk)
col_collection.objects.link(ob_stem)

# ---- scene / render settings (as saved in the file)
scene.frame_start = 1; scene.frame_end = 250; scene.frame_set(17)
scene.render.engine = 'BLENDER_EEVEE_NEXT'
bpy.context.view_layer.update()

# ---- added for rendering (the .blend has no active camera and no usable light): camera, sun
cam_auto = bpy.data.cameras.new('AutoCamera')
cam_auto.lens = 50.0
cam_auto.sensor_width = 36.0
cam_auto.clip_end = 1000.0
ob_auto_camera = bpy.data.objects.new('AutoCamera', cam_auto)
scene.collection.objects.link(ob_auto_camera)
ob_auto_camera.location = (15.7995, -17.9183, 16.4841)
ob_auto_camera.rotation_euler = (1.09748, -7.21219e-08, 0.694738)
scene.camera = ob_auto_camera
light_auto_sun = bpy.data.lights.new('AutoSun', 'SUN')
light_auto_sun.energy = 3.0
light_auto_sun.angle = 0.0523599
ob_auto_sun = bpy.data.objects.new('AutoSun', light_auto_sun)
scene.collection.objects.link(ob_auto_sun)
ob_auto_sun.rotation_euler = (0.872665, 0.174533, 0.523599)
bpy.context.view_layer.update()
